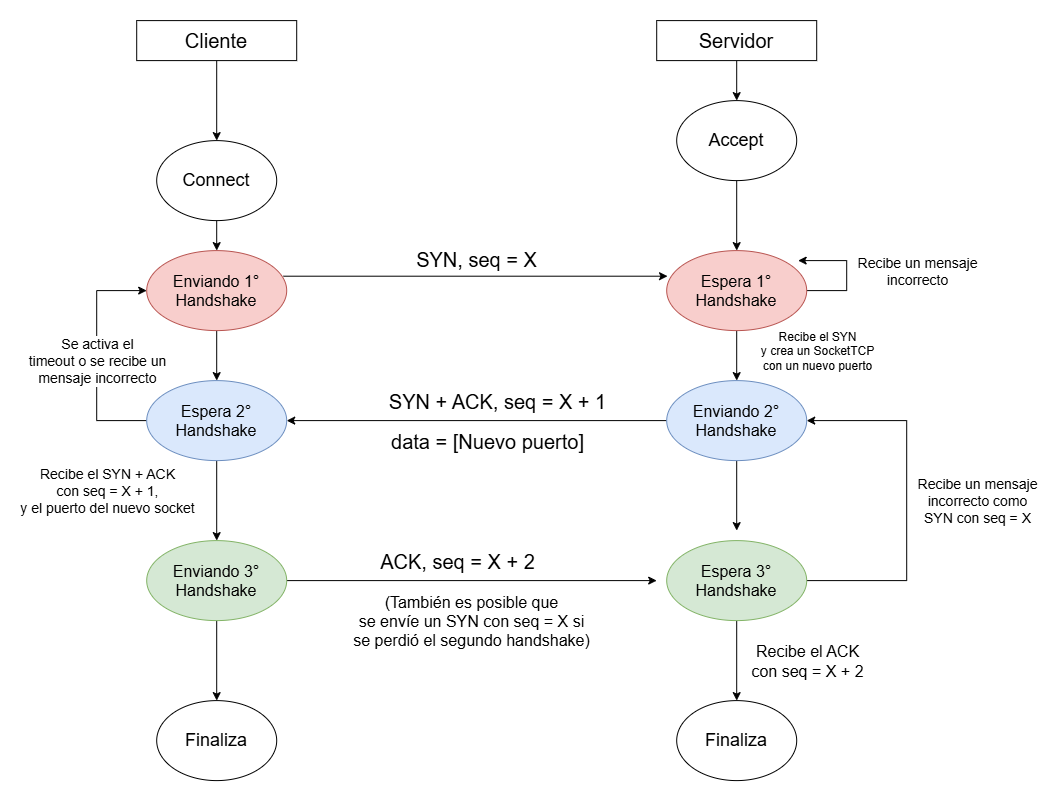

The diagram above was exported from draw.io. Its source (the exported page's mxGraphModel, read from the mxfile embedded in the PNG):
<mxGraphModel dx="2327" dy="806" grid="1" gridSize="10" guides="1" tooltips="1" connect="1" arrows="1" fold="1" page="1" pageScale="1" pageWidth="827" pageHeight="1169" math="0" shadow="0">
  <root>
    <mxCell id="0" />
    <mxCell id="1" parent="0" />
    <mxCell id="PPyMLvAlod-rXG5YsD2--3" edge="1" parent="1" source="PPyMLvAlod-rXG5YsD2--1" style="edgeStyle=orthogonalEdgeStyle;rounded=0;orthogonalLoop=1;jettySize=auto;html=1;exitX=0.5;exitY=1;exitDx=0;exitDy=0;entryX=0.5;entryY=0;entryDx=0;entryDy=0;" target="PPyMLvAlod-rXG5YsD2--4">
      <mxGeometry relative="1" as="geometry">
        <mxPoint x="160" y="200" as="targetPoint" />
      </mxGeometry>
    </mxCell>
    <mxCell id="PPyMLvAlod-rXG5YsD2--1" parent="1" style="rounded=0;whiteSpace=wrap;html=1;strokeWidth=1;fontSize=20;" value="Cliente" vertex="1">
      <mxGeometry height="40" width="160" x="80" y="80" as="geometry" />
    </mxCell>
    <mxCell id="PPyMLvAlod-rXG5YsD2--6" edge="1" parent="1" source="PPyMLvAlod-rXG5YsD2--2" style="edgeStyle=orthogonalEdgeStyle;rounded=0;orthogonalLoop=1;jettySize=auto;html=1;exitX=0.5;exitY=1;exitDx=0;exitDy=0;entryX=0.5;entryY=0;entryDx=0;entryDy=0;" target="PPyMLvAlod-rXG5YsD2--5">
      <mxGeometry relative="1" as="geometry" />
    </mxCell>
    <mxCell id="PPyMLvAlod-rXG5YsD2--2" parent="1" style="rounded=0;whiteSpace=wrap;html=1;strokeWidth=1;fontSize=20;" value="Servidor" vertex="1">
      <mxGeometry height="40" width="160" x="600" y="80" as="geometry" />
    </mxCell>
    <mxCell id="PPyMLvAlod-rXG5YsD2--9" edge="1" parent="1" source="PPyMLvAlod-rXG5YsD2--13" style="rounded=0;orthogonalLoop=1;jettySize=auto;html=1;entryX=0.006;entryY=0.32;entryDx=0;entryDy=0;exitX=0.977;exitY=0.32;exitDx=0;exitDy=0;exitPerimeter=0;entryPerimeter=0;" target="PPyMLvAlod-rXG5YsD2--11">
      <mxGeometry relative="1" as="geometry">
        <mxPoint x="610" y="240" as="targetPoint" />
      </mxGeometry>
    </mxCell>
    <mxCell id="PPyMLvAlod-rXG5YsD2--10" connectable="0" parent="PPyMLvAlod-rXG5YsD2--9" style="edgeLabel;html=1;align=center;verticalAlign=middle;resizable=0;points=[];fontSize=20;rotation=0;" value="SYN, seq = X" vertex="1">
      <mxGeometry relative="1" x="-0.1703" as="geometry">
        <mxPoint x="32" y="-17" as="offset" />
      </mxGeometry>
    </mxCell>
    <mxCell id="PPyMLvAlod-rXG5YsD2--18" edge="1" parent="1" source="PPyMLvAlod-rXG5YsD2--4" style="edgeStyle=orthogonalEdgeStyle;rounded=0;orthogonalLoop=1;jettySize=auto;html=1;exitX=0.5;exitY=1;exitDx=0;exitDy=0;entryX=0.5;entryY=0;entryDx=0;entryDy=0;" target="PPyMLvAlod-rXG5YsD2--13">
      <mxGeometry relative="1" as="geometry" />
    </mxCell>
    <mxCell id="PPyMLvAlod-rXG5YsD2--4" parent="1" style="ellipse;whiteSpace=wrap;html=1;shapeInside=1;fontSize=18;" value="Connect" vertex="1">
      <mxGeometry height="80" width="120" x="100" y="200" as="geometry" />
    </mxCell>
    <mxCell id="PPyMLvAlod-rXG5YsD2--12" edge="1" parent="1" source="PPyMLvAlod-rXG5YsD2--5" style="edgeStyle=orthogonalEdgeStyle;rounded=0;orthogonalLoop=1;jettySize=auto;html=1;exitX=0.5;exitY=1;exitDx=0;exitDy=0;entryX=0.5;entryY=0;entryDx=0;entryDy=0;" target="PPyMLvAlod-rXG5YsD2--11">
      <mxGeometry relative="1" as="geometry" />
    </mxCell>
    <mxCell id="PPyMLvAlod-rXG5YsD2--5" parent="1" style="ellipse;whiteSpace=wrap;html=1;shapeInside=1;fontSize=18;" value="Accept" vertex="1">
      <mxGeometry height="80" width="120" x="620" y="160" as="geometry" />
    </mxCell>
    <mxCell id="PPyMLvAlod-rXG5YsD2--24" edge="1" parent="1" source="PPyMLvAlod-rXG5YsD2--27" style="rounded=0;orthogonalLoop=1;jettySize=auto;html=1;entryX=1;entryY=0.5;entryDx=0;entryDy=0;exitX=0;exitY=0.5;exitDx=0;exitDy=0;" target="PPyMLvAlod-rXG5YsD2--25">
      <mxGeometry relative="1" as="geometry">
        <mxPoint x="610" y="452.4" as="sourcePoint" />
        <mxPoint x="235.94000000000005" y="450" as="targetPoint" />
      </mxGeometry>
    </mxCell>
    <mxCell id="PPyMLvAlod-rXG5YsD2--28" edge="1" parent="1" source="PPyMLvAlod-rXG5YsD2--11" style="edgeStyle=orthogonalEdgeStyle;rounded=0;orthogonalLoop=1;jettySize=auto;html=1;exitX=0.5;exitY=1;exitDx=0;exitDy=0;entryX=0.5;entryY=0;entryDx=0;entryDy=0;" target="PPyMLvAlod-rXG5YsD2--27">
      <mxGeometry relative="1" as="geometry" />
    </mxCell>
    <mxCell id="PPyMLvAlod-rXG5YsD2--47" edge="1" parent="1" source="PPyMLvAlod-rXG5YsD2--11" style="edgeStyle=orthogonalEdgeStyle;rounded=0;orthogonalLoop=1;jettySize=auto;html=1;innerLoopWaypoints=1;">
      <mxGeometry relative="1" as="geometry">
        <Array as="points">
          <mxPoint x="790" y="350" />
          <mxPoint x="790" y="320" />
        </Array>
        <mxPoint x="741.46" y="320" as="targetPoint" />
      </mxGeometry>
    </mxCell>
    <mxCell id="PPyMLvAlod-rXG5YsD2--11" parent="1" style="ellipse;whiteSpace=wrap;html=1;shapeInside=1;fontSize=16;fillColor=#f8cecc;strokeColor=#b85450;" value="Espera 1° Handshake" vertex="1">
      <mxGeometry height="80" width="140" x="610" y="310" as="geometry" />
    </mxCell>
    <mxCell id="PPyMLvAlod-rXG5YsD2--20" edge="1" parent="1" source="PPyMLvAlod-rXG5YsD2--26" style="rounded=0;orthogonalLoop=1;jettySize=auto;html=1;exitX=1;exitY=0.5;exitDx=0;exitDy=0;">
      <mxGeometry relative="1" as="geometry">
        <mxPoint x="180" y="585" as="sourcePoint" />
        <mxPoint x="600" y="640" as="targetPoint" />
      </mxGeometry>
    </mxCell>
    <mxCell id="PPyMLvAlod-rXG5YsD2--30" edge="1" parent="1" source="PPyMLvAlod-rXG5YsD2--13" style="edgeStyle=orthogonalEdgeStyle;rounded=0;orthogonalLoop=1;jettySize=auto;html=1;entryX=0.5;entryY=0;entryDx=0;entryDy=0;" target="PPyMLvAlod-rXG5YsD2--25">
      <mxGeometry relative="1" as="geometry" />
    </mxCell>
    <mxCell id="PPyMLvAlod-rXG5YsD2--13" parent="1" style="ellipse;whiteSpace=wrap;html=1;shapeInside=1;fontSize=16;fillColor=#f8cecc;strokeColor=#b85450;" value="Enviando 1° Handshake" vertex="1">
      <mxGeometry height="80" width="140" x="90" y="310" as="geometry" />
    </mxCell>
    <mxCell id="PPyMLvAlod-rXG5YsD2--15" connectable="0" parent="1" style="edgeLabel;html=1;align=center;verticalAlign=middle;resizable=0;points=[];fontSize=20;rotation=0;" value="SYN + ACK, seq = X + 1" vertex="1">
      <mxGeometry x="440" y="460" as="geometry" />
    </mxCell>
    <mxCell id="PPyMLvAlod-rXG5YsD2--44" edge="1" parent="1" source="PPyMLvAlod-rXG5YsD2--19" style="edgeStyle=orthogonalEdgeStyle;rounded=0;orthogonalLoop=1;jettySize=auto;html=1;" target="PPyMLvAlod-rXG5YsD2--43" value="">
      <mxGeometry relative="1" as="geometry" />
    </mxCell>
    <mxCell id="PPyMLvAlod-rXG5YsD2--48" edge="1" parent="1" source="PPyMLvAlod-rXG5YsD2--19" style="edgeStyle=orthogonalEdgeStyle;rounded=0;orthogonalLoop=1;jettySize=auto;html=1;exitX=1;exitY=0.5;exitDx=0;exitDy=0;entryX=1;entryY=0.5;entryDx=0;entryDy=0;" target="PPyMLvAlod-rXG5YsD2--27">
      <mxGeometry relative="1" as="geometry">
        <Array as="points">
          <mxPoint x="850" y="640" />
          <mxPoint x="850" y="480" />
        </Array>
        <mxPoint x="770" y="640" as="sourcePoint" />
        <mxPoint x="820" y="480" as="targetPoint" />
      </mxGeometry>
    </mxCell>
    <mxCell id="PPyMLvAlod-rXG5YsD2--19" parent="1" style="ellipse;whiteSpace=wrap;html=1;shapeInside=1;fontSize=16;fillColor=#d5e8d4;strokeColor=#82b366;" value="Espera 3° Handshake" vertex="1">
      <mxGeometry height="80" width="140" x="610" y="600" as="geometry" />
    </mxCell>
    <mxCell id="PPyMLvAlod-rXG5YsD2--21" connectable="0" parent="1" style="edgeLabel;html=1;align=center;verticalAlign=middle;resizable=0;points=[];fontSize=20;rotation=0;" value="ACK, seq = X + 2" vertex="1">
      <mxGeometry x="400" y="620" as="geometry" />
    </mxCell>
    <mxCell id="PPyMLvAlod-rXG5YsD2--32" edge="1" parent="1" source="PPyMLvAlod-rXG5YsD2--25" style="edgeStyle=orthogonalEdgeStyle;rounded=0;orthogonalLoop=1;jettySize=auto;html=1;entryX=0;entryY=0.5;entryDx=0;entryDy=0;" target="PPyMLvAlod-rXG5YsD2--13">
      <mxGeometry relative="1" as="geometry">
        <Array as="points">
          <mxPoint x="40.03" y="480.03" />
          <mxPoint x="40.03" y="350.03" />
        </Array>
      </mxGeometry>
    </mxCell>
    <mxCell id="PPyMLvAlod-rXG5YsD2--36" edge="1" parent="1" source="PPyMLvAlod-rXG5YsD2--25" style="edgeStyle=orthogonalEdgeStyle;rounded=0;orthogonalLoop=1;jettySize=auto;html=1;entryX=0.5;entryY=0;entryDx=0;entryDy=0;" target="PPyMLvAlod-rXG5YsD2--26">
      <mxGeometry relative="1" as="geometry" />
    </mxCell>
    <mxCell id="PPyMLvAlod-rXG5YsD2--25" parent="1" style="ellipse;whiteSpace=wrap;html=1;shapeInside=1;fontSize=16;fillColor=#dae8fc;strokeColor=#6c8ebf;" value="Espera 2° Handshake" vertex="1">
      <mxGeometry height="80" width="140" x="90" y="440" as="geometry" />
    </mxCell>
    <mxCell id="PPyMLvAlod-rXG5YsD2--41" edge="1" parent="1" source="PPyMLvAlod-rXG5YsD2--26" style="edgeStyle=orthogonalEdgeStyle;rounded=0;orthogonalLoop=1;jettySize=auto;html=1;exitX=0.5;exitY=1;exitDx=0;exitDy=0;entryX=0.5;entryY=0;entryDx=0;entryDy=0;" target="PPyMLvAlod-rXG5YsD2--42">
      <mxGeometry relative="1" as="geometry">
        <mxPoint x="160" y="750" as="targetPoint" />
      </mxGeometry>
    </mxCell>
    <mxCell id="PPyMLvAlod-rXG5YsD2--26" parent="1" style="ellipse;whiteSpace=wrap;html=1;shapeInside=1;fontSize=16;fillColor=#d5e8d4;strokeColor=#82b366;" value="Enviando 3° Handshake" vertex="1">
      <mxGeometry height="80" width="140" x="90" y="600" as="geometry" />
    </mxCell>
    <mxCell id="PPyMLvAlod-rXG5YsD2--38" edge="1" parent="1" source="PPyMLvAlod-rXG5YsD2--27" style="edgeStyle=orthogonalEdgeStyle;rounded=0;orthogonalLoop=1;jettySize=auto;html=1;">
      <mxGeometry relative="1" as="geometry">
        <mxPoint x="680" y="590" as="targetPoint" />
      </mxGeometry>
    </mxCell>
    <mxCell id="PPyMLvAlod-rXG5YsD2--27" parent="1" style="ellipse;whiteSpace=wrap;html=1;shapeInside=1;fontSize=16;fillColor=#dae8fc;strokeColor=#6c8ebf;" value="Enviando 2° Handshake" vertex="1">
      <mxGeometry height="80" width="140" x="610" y="440" as="geometry" />
    </mxCell>
    <mxCell id="PPyMLvAlod-rXG5YsD2--33" connectable="0" parent="1" style="edgeLabel;html=1;align=center;verticalAlign=middle;resizable=0;points=[];fontSize=14;rotation=0;" value="Se activa el&lt;div&gt;timeout o se recibe un&lt;/div&gt;&lt;div&gt;mensaje incorrecto&lt;/div&gt;" vertex="1">
      <mxGeometry x="40" y="420" as="geometry" />
    </mxCell>
    <mxCell id="PPyMLvAlod-rXG5YsD2--34" connectable="0" parent="1" style="edgeLabel;html=1;align=center;verticalAlign=middle;resizable=0;points=[];fontSize=12;rotation=0;" value="Recibe el SYN&lt;div&gt;y crea un SocketTCP&lt;/div&gt;&lt;div&gt;con un nuevo puerto&lt;/div&gt;" vertex="1">
      <mxGeometry x="760" y="400" as="geometry">
        <mxPoint y="10" as="offset" />
      </mxGeometry>
    </mxCell>
    <mxCell id="PPyMLvAlod-rXG5YsD2--37" connectable="0" parent="1" style="edgeLabel;html=1;align=center;verticalAlign=middle;resizable=0;points=[];fontSize=14;rotation=0;" value="Recibe el&amp;nbsp;&lt;span style=&quot;background-color: light-dark(#ffffff, var(--ge-dark-color, #121212)); color: light-dark(rgb(0, 0, 0), rgb(255, 255, 255));&quot;&gt;SYN&amp;nbsp;&lt;/span&gt;&lt;span style=&quot;color: light-dark(rgb(0, 0, 0), rgb(255, 255, 255)); background-color: light-dark(#ffffff, var(--ge-dark-color, #121212));&quot;&gt;+ ACK&lt;/span&gt;&lt;div&gt;con seq = X + 1,&lt;br&gt;&lt;div&gt;y el puerto del nuevo socket&lt;/div&gt;&lt;/div&gt;" vertex="1">
      <mxGeometry x="50" y="540" as="geometry">
        <mxPoint y="10" as="offset" />
      </mxGeometry>
    </mxCell>
    <mxCell id="PPyMLvAlod-rXG5YsD2--39" connectable="0" parent="1" style="edgeLabel;html=1;align=center;verticalAlign=middle;resizable=0;points=[];fontSize=20;rotation=0;" value="data = [Nuevo puerto]" vertex="1">
      <mxGeometry x="430" y="500" as="geometry" />
    </mxCell>
    <mxCell id="PPyMLvAlod-rXG5YsD2--42" parent="1" style="ellipse;whiteSpace=wrap;html=1;shapeInside=1;fontSize=18;" value="Finaliza" vertex="1">
      <mxGeometry height="80" width="120" x="100" y="760" as="geometry" />
    </mxCell>
    <mxCell id="PPyMLvAlod-rXG5YsD2--43" parent="1" style="ellipse;whiteSpace=wrap;html=1;shapeInside=1;fontSize=18;" value="Finaliza" vertex="1">
      <mxGeometry height="80" width="120" x="620" y="760" as="geometry" />
    </mxCell>
    <mxCell id="PPyMLvAlod-rXG5YsD2--46" connectable="0" parent="1" style="edgeLabel;html=1;align=center;verticalAlign=middle;resizable=0;points=[];fontSize=14;rotation=0;" value="Recibe un mensaje&lt;div&gt;incorrecto&lt;/div&gt;" vertex="1">
      <mxGeometry x="860" y="320" as="geometry">
        <mxPoint y="10" as="offset" />
      </mxGeometry>
    </mxCell>
    <mxCell id="PPyMLvAlod-rXG5YsD2--49" connectable="0" parent="1" style="edgeLabel;html=1;align=center;verticalAlign=middle;resizable=0;points=[];fontSize=14;rotation=0;" value="Recibe un mensaje&lt;div&gt;incorrecto como&lt;/div&gt;&lt;div&gt;SYN con seq = X&lt;/div&gt;" vertex="1">
      <mxGeometry x="920" y="550" as="geometry">
        <mxPoint y="10" as="offset" />
      </mxGeometry>
    </mxCell>
    <mxCell id="PPyMLvAlod-rXG5YsD2--50" connectable="0" parent="1" style="edgeLabel;html=1;align=center;verticalAlign=middle;resizable=0;points=[];fontSize=16;rotation=0;" value="(También es posible que&lt;div&gt;se envíe un SYN con seq = X si&lt;/div&gt;&lt;div&gt;se perdió el segundo handshake)&lt;/div&gt;" vertex="1">
      <mxGeometry x="414" y="680" as="geometry" />
    </mxCell>
    <mxCell id="PPyMLvAlod-rXG5YsD2--51" connectable="0" parent="1" style="edgeLabel;html=1;align=center;verticalAlign=middle;resizable=0;points=[];fontSize=16;rotation=0;" value="Recibe el ACK&lt;div&gt;con seq = X + 2&lt;/div&gt;" vertex="1">
      <mxGeometry x="750" y="710" as="geometry">
        <mxPoint y="10" as="offset" />
      </mxGeometry>
    </mxCell>
  </root>
</mxGraphModel>